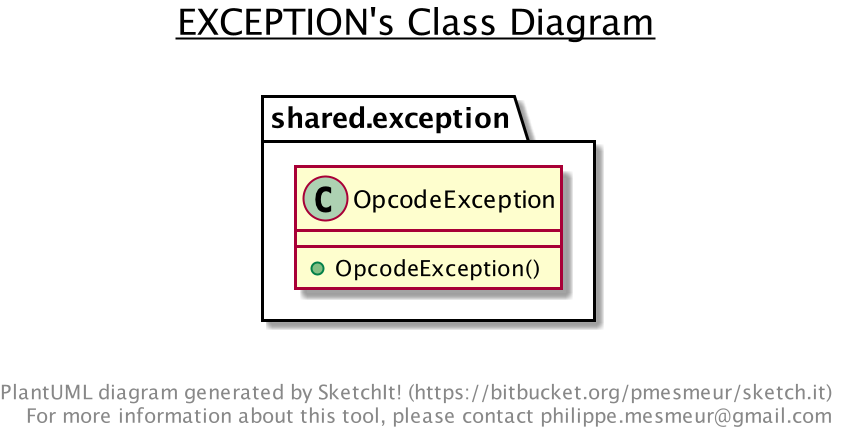

The diagram above was rendered by PlantUML. Its source (embedded in the PNG):
@startuml

title __EXCEPTION's Class Diagram__\n

  namespace shared.exception {
    class shared.exception.OpcodeException {
        + OpcodeException()
    }
  }
  



right footer


PlantUML diagram generated by SketchIt! (https://bitbucket.org/pmesmeur/sketch.it)
For more information about this tool, please contact philippe.mesmeur@gmail.com
endfooter

@enduml